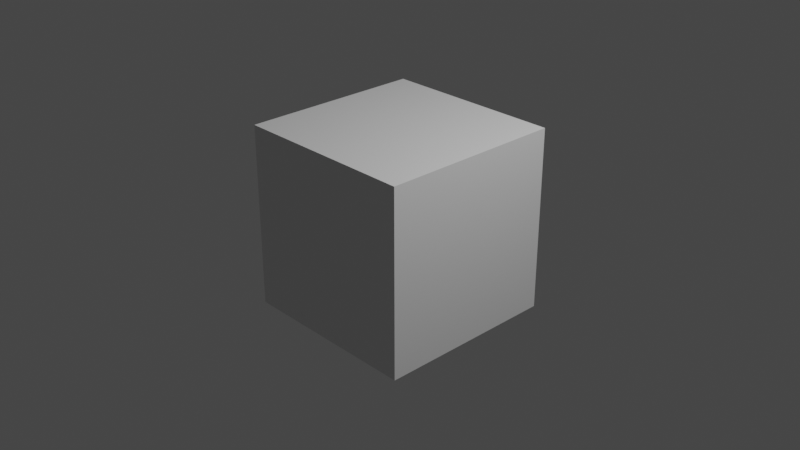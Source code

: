 # Source: untitled.blend  (saved by Blender 3.6.11; exported with 4.5.12 LTS)
import bpy
from mathutils import Matrix  # noqa: F401  (used for matrix-valued properties, if any)

bpy.ops.wm.read_factory_settings(use_empty=True)
scene = bpy.context.scene
scene.name = 'Scene'

# ---- collections
col_collection = bpy.data.collections.new('Collection'); scene.collection.children.link(col_collection)

# ---- materials (node trees are filled in below, after node groups)
mat_material = bpy.data.materials.new('Material')
mat_material.alpha_threshold = 0.0
mat_material.use_transparent_shadow = False
mat_material.roughness = 0.5
mat_material.line_color = (0.0, 0.0, 0.0, 1.0)

# ---- material node trees
mat_material.use_nodes = True; mat_material.node_tree.nodes.clear()
_N = mat_material.node_tree.nodes; _L = mat_material.node_tree.links
n0 = _N.new('ShaderNodeOutputMaterial'); n0.name = 'Material Output'; n0.location = (300, 300)
n1 = _N.new('ShaderNodeBsdfPrincipled'); n1.name = 'Principled BSDF'; n1.location = (10, 300)
n1.distribution = 'GGX'
n1.subsurface_method = 'RANDOM_WALK_SKIN'
n1.inputs[3].default_value = 1.45
n1.inputs[27].default_value = (0.0, 0.0, 0.0, 1.0)
n1.inputs[28].default_value = 1.0
_L.new(n1.outputs[0], n0.inputs[0])
n0.is_active_output = True

# ---- world
world_world = bpy.data.worlds.new('World'); scene.world = world_world
world_world.use_nodes = True; world_world.node_tree.nodes.clear()
_N = world_world.node_tree.nodes; _L = world_world.node_tree.links
n0 = _N.new('ShaderNodeOutputWorld'); n0.name = 'World Output'; n0.location = (300, 300)
n1 = _N.new('ShaderNodeBackground'); n1.name = 'Background'; n1.location = (10, 300)
n1.inputs[0].default_value = (0.05088, 0.05088, 0.05088, 1.0)
_L.new(n1.outputs[0], n0.inputs[0])
n0.is_active_output = True
world_world.color = (0.05088, 0.05088, 0.05088)
world_world.use_sun_shadow = False
world_world.sun_shadow_jitter_overblur = 0.0

# ---- cameras
cam_camera = bpy.data.cameras.new('Camera')
cam_camera.clip_end = 100.0
cam_camera.ortho_scale = 7.314

# ---- lights
light_light = bpy.data.lights.new('Light', 'POINT')
light_light.transmission_factor = 0.0
light_light.energy = 1000.0
light_light.shadow_soft_size = 0.1
light_light.shadow_maximum_resolution = 0.006
light_light.use_absolute_resolution = True

# ---- meshes
me_cube = bpy.data.meshes.new('Cube')
me_cube.from_pydata([(1.0, 1.0, 1.0), (1.0, 1.0, -1.0), (1.0, -1.0, 1.0), (1.0, -1.0, -1.0), (-1.0, 1.0, 1.0), (-1.0, 1.0, -1.0), (-1.0, -1.0, 1.0), (-1.0, -1.0, -1.0)], [], [(0, 4, 6, 2), (3, 2, 6, 7), (7, 6, 4, 5), (5, 1, 3, 7), (1, 0, 2, 3), (5, 4, 0, 1)])
_uv = me_cube.uv_layers.new(name='UVMap')
_uv.uv.foreach_set('vector', [0.625, 0.5, 0.875, 0.5, 0.875, 0.75, 0.625, 0.75, 0.375, 0.75, 0.625, 0.75, 0.625, 1.0, 0.375, 1.0, 0.375, 0.0, 0.625, 0.0, 0.625, 0.25, 0.375, 0.25, 0.125, 0.5, 0.375, 0.5, 0.375, 0.75, 0.125, 0.75, 0.375, 0.5, 0.625, 0.5, 0.625, 0.75, 0.375, 0.75, 0.375, 0.25, 0.625, 0.25, 0.625, 0.5, 0.375, 0.5])
me_cube.materials.append(mat_material)
me_cube.use_mirror_vertex_groups = False
me_cube.update()

# ---- objects
ob_cube = bpy.data.objects.new('Cube', me_cube)
ob_light = bpy.data.objects.new('Light', light_light)
ob_camera = bpy.data.objects.new('Camera', cam_camera)

# ---- transforms, parenting, visibility, modifiers, constraints
ob_cube.location = (0.0, 0.0, 0.0)
ob_cube.lock_rotations_4d = False
ob_cube.empty_display_type = 'ARROWS'
ob_cube.lineart.crease_threshold = 0.0
ob_light.location = (4.076, 1.005, 5.904)
ob_light.rotation_euler = (0.6503, 0.05522, 1.866)
ob_light.lock_rotations_4d = False
ob_light.empty_display_type = 'ARROWS'
ob_light.color = (0.0, 0.0, 0.0, 0.0)
ob_light.lineart.crease_threshold = 0.0
ob_camera.location = (7.359, -6.926, 4.958)
ob_camera.rotation_euler = (1.109, 0.0, 0.8149)
ob_camera.lock_rotations_4d = False
ob_camera.empty_display_type = 'ARROWS'
ob_camera.color = (0.0, 0.0, 0.0, 0.0)
ob_camera.display_type = 'WIRE'
ob_camera.lineart.crease_threshold = 0.0

# ---- collection membership
col_collection.objects.link(ob_cube)
col_collection.objects.link(ob_light)
col_collection.objects.link(ob_camera)

# ---- scene / render settings (as saved in the file)
scene.camera = ob_camera
scene.frame_start = 1; scene.frame_end = 250; scene.frame_set(53)
scene.render.engine = 'BLENDER_EEVEE_NEXT'
scene.cycles.sampling_pattern = 'TABULATED_SOBOL'
scene.view_settings.view_transform = 'Filmic'
bpy.context.view_layer.update()
